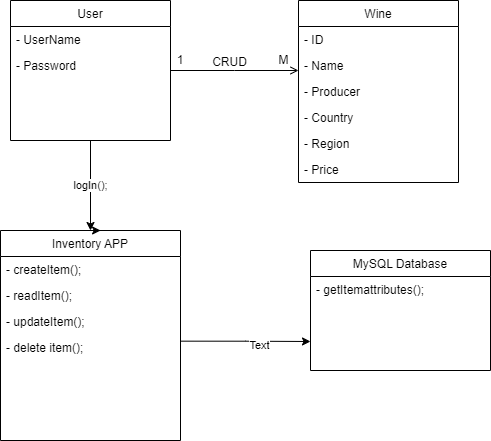

The diagram above was exported from draw.io. Its source (the exported page's mxGraphModel, read from the mxfile embedded in the PNG):
<mxGraphModel dx="1221" dy="611" grid="1" gridSize="10" guides="1" tooltips="1" connect="1" arrows="1" fold="1" page="1" pageScale="1" pageWidth="827" pageHeight="1169" math="0" shadow="0">
  <root>
    <mxCell id="WIyWlLk6GJQsqaUBKTNV-0" />
    <mxCell id="WIyWlLk6GJQsqaUBKTNV-1" parent="WIyWlLk6GJQsqaUBKTNV-0" />
    <mxCell id="hVtq9uuXWLobIuAzM-pV-22" value="logIn();" style="edgeStyle=orthogonalEdgeStyle;rounded=0;orthogonalLoop=1;jettySize=auto;html=1;exitX=0.5;exitY=1;exitDx=0;exitDy=0;entryX=0.5;entryY=0;entryDx=0;entryDy=0;" parent="WIyWlLk6GJQsqaUBKTNV-1" source="zkfFHV4jXpPFQw0GAbJ--0" target="hVtq9uuXWLobIuAzM-pV-16" edge="1">
      <mxGeometry relative="1" as="geometry" />
    </mxCell>
    <mxCell id="zkfFHV4jXpPFQw0GAbJ--0" value="User" style="swimlane;fontStyle=0;align=center;verticalAlign=top;childLayout=stackLayout;horizontal=1;startSize=26;horizontalStack=0;resizeParent=1;resizeLast=0;collapsible=1;marginBottom=0;rounded=0;shadow=0;strokeWidth=1;" parent="WIyWlLk6GJQsqaUBKTNV-1" vertex="1">
      <mxGeometry x="130" y="40" width="160" height="140" as="geometry">
        <mxRectangle x="230" y="140" width="160" height="26" as="alternateBounds" />
      </mxGeometry>
    </mxCell>
    <mxCell id="zkfFHV4jXpPFQw0GAbJ--1" value="- UserName" style="text;align=left;verticalAlign=top;spacingLeft=4;spacingRight=4;overflow=hidden;rotatable=0;points=[[0,0.5],[1,0.5]];portConstraint=eastwest;" parent="zkfFHV4jXpPFQw0GAbJ--0" vertex="1">
      <mxGeometry y="26" width="160" height="26" as="geometry" />
    </mxCell>
    <mxCell id="zkfFHV4jXpPFQw0GAbJ--2" value="- Password" style="text;align=left;verticalAlign=top;spacingLeft=4;spacingRight=4;overflow=hidden;rotatable=0;points=[[0,0.5],[1,0.5]];portConstraint=eastwest;rounded=0;shadow=0;html=0;" parent="zkfFHV4jXpPFQw0GAbJ--0" vertex="1">
      <mxGeometry y="52" width="160" height="26" as="geometry" />
    </mxCell>
    <mxCell id="zkfFHV4jXpPFQw0GAbJ--13" value="MySQL Database" style="swimlane;fontStyle=0;align=center;verticalAlign=top;childLayout=stackLayout;horizontal=1;startSize=26;horizontalStack=0;resizeParent=1;resizeLast=0;collapsible=1;marginBottom=0;rounded=0;shadow=0;strokeWidth=1;" parent="WIyWlLk6GJQsqaUBKTNV-1" vertex="1">
      <mxGeometry x="430" y="290" width="180" height="120" as="geometry">
        <mxRectangle x="340" y="380" width="170" height="26" as="alternateBounds" />
      </mxGeometry>
    </mxCell>
    <mxCell id="hVtq9uuXWLobIuAzM-pV-27" value="- getItemattributes();" style="text;align=left;verticalAlign=top;spacingLeft=4;spacingRight=4;overflow=hidden;rotatable=0;points=[[0,0.5],[1,0.5]];portConstraint=eastwest;" parent="zkfFHV4jXpPFQw0GAbJ--13" vertex="1">
      <mxGeometry y="26" width="180" height="26" as="geometry" />
    </mxCell>
    <mxCell id="zkfFHV4jXpPFQw0GAbJ--17" value="Wine" style="swimlane;fontStyle=0;align=center;verticalAlign=top;childLayout=stackLayout;horizontal=1;startSize=26;horizontalStack=0;resizeParent=1;resizeLast=0;collapsible=1;marginBottom=0;rounded=0;shadow=0;strokeWidth=1;" parent="WIyWlLk6GJQsqaUBKTNV-1" vertex="1">
      <mxGeometry x="418" y="40" width="160" height="182" as="geometry">
        <mxRectangle x="550" y="140" width="160" height="26" as="alternateBounds" />
      </mxGeometry>
    </mxCell>
    <mxCell id="zkfFHV4jXpPFQw0GAbJ--18" value="- ID" style="text;align=left;verticalAlign=top;spacingLeft=4;spacingRight=4;overflow=hidden;rotatable=0;points=[[0,0.5],[1,0.5]];portConstraint=eastwest;" parent="zkfFHV4jXpPFQw0GAbJ--17" vertex="1">
      <mxGeometry y="26" width="160" height="26" as="geometry" />
    </mxCell>
    <mxCell id="zkfFHV4jXpPFQw0GAbJ--19" value="- Name&#10;" style="text;align=left;verticalAlign=top;spacingLeft=4;spacingRight=4;overflow=hidden;rotatable=0;points=[[0,0.5],[1,0.5]];portConstraint=eastwest;rounded=0;shadow=0;html=0;" parent="zkfFHV4jXpPFQw0GAbJ--17" vertex="1">
      <mxGeometry y="52" width="160" height="26" as="geometry" />
    </mxCell>
    <mxCell id="zkfFHV4jXpPFQw0GAbJ--20" value="- Producer" style="text;align=left;verticalAlign=top;spacingLeft=4;spacingRight=4;overflow=hidden;rotatable=0;points=[[0,0.5],[1,0.5]];portConstraint=eastwest;rounded=0;shadow=0;html=0;" parent="zkfFHV4jXpPFQw0GAbJ--17" vertex="1">
      <mxGeometry y="78" width="160" height="26" as="geometry" />
    </mxCell>
    <mxCell id="zkfFHV4jXpPFQw0GAbJ--21" value="- Country" style="text;align=left;verticalAlign=top;spacingLeft=4;spacingRight=4;overflow=hidden;rotatable=0;points=[[0,0.5],[1,0.5]];portConstraint=eastwest;rounded=0;shadow=0;html=0;" parent="zkfFHV4jXpPFQw0GAbJ--17" vertex="1">
      <mxGeometry y="104" width="160" height="26" as="geometry" />
    </mxCell>
    <mxCell id="zkfFHV4jXpPFQw0GAbJ--22" value="- Region" style="text;align=left;verticalAlign=top;spacingLeft=4;spacingRight=4;overflow=hidden;rotatable=0;points=[[0,0.5],[1,0.5]];portConstraint=eastwest;rounded=0;shadow=0;html=0;" parent="zkfFHV4jXpPFQw0GAbJ--17" vertex="1">
      <mxGeometry y="130" width="160" height="26" as="geometry" />
    </mxCell>
    <mxCell id="zkfFHV4jXpPFQw0GAbJ--24" value="- Price" style="text;align=left;verticalAlign=top;spacingLeft=4;spacingRight=4;overflow=hidden;rotatable=0;points=[[0,0.5],[1,0.5]];portConstraint=eastwest;" parent="zkfFHV4jXpPFQw0GAbJ--17" vertex="1">
      <mxGeometry y="156" width="160" height="26" as="geometry" />
    </mxCell>
    <mxCell id="zkfFHV4jXpPFQw0GAbJ--26" value="" style="endArrow=open;shadow=0;strokeWidth=1;rounded=0;endFill=1;edgeStyle=elbowEdgeStyle;elbow=vertical;" parent="WIyWlLk6GJQsqaUBKTNV-1" source="zkfFHV4jXpPFQw0GAbJ--0" target="zkfFHV4jXpPFQw0GAbJ--17" edge="1">
      <mxGeometry x="0.5" y="41" relative="1" as="geometry">
        <mxPoint x="290" y="112" as="sourcePoint" />
        <mxPoint x="450" y="112" as="targetPoint" />
        <mxPoint x="-40" y="32" as="offset" />
      </mxGeometry>
    </mxCell>
    <mxCell id="zkfFHV4jXpPFQw0GAbJ--29" value="CRUD" style="text;html=1;resizable=0;points=[];;align=center;verticalAlign=middle;labelBackgroundColor=none;rounded=0;shadow=0;strokeWidth=1;fontSize=12;" parent="zkfFHV4jXpPFQw0GAbJ--26" vertex="1" connectable="0">
      <mxGeometry x="0.5" y="49" relative="1" as="geometry">
        <mxPoint x="-38" y="40" as="offset" />
      </mxGeometry>
    </mxCell>
    <mxCell id="hVtq9uuXWLobIuAzM-pV-3" value="1" style="text;html=1;strokeColor=none;fillColor=none;align=center;verticalAlign=middle;whiteSpace=wrap;rounded=0;" parent="WIyWlLk6GJQsqaUBKTNV-1" vertex="1">
      <mxGeometry x="270" y="90" width="60" height="20" as="geometry" />
    </mxCell>
    <mxCell id="hVtq9uuXWLobIuAzM-pV-4" value="M" style="text;html=1;align=center;verticalAlign=middle;resizable=0;points=[];autosize=1;strokeColor=none;fillColor=none;" parent="WIyWlLk6GJQsqaUBKTNV-1" vertex="1">
      <mxGeometry x="388" y="85" width="30" height="30" as="geometry" />
    </mxCell>
    <mxCell id="hVtq9uuXWLobIuAzM-pV-16" value="Inventory APP" style="swimlane;fontStyle=0;align=center;verticalAlign=top;childLayout=stackLayout;horizontal=1;startSize=26;horizontalStack=0;resizeParent=1;resizeLast=0;collapsible=1;marginBottom=0;rounded=0;shadow=0;strokeWidth=1;" parent="WIyWlLk6GJQsqaUBKTNV-1" vertex="1">
      <mxGeometry x="120" y="270" width="180" height="210" as="geometry">
        <mxRectangle x="340" y="380" width="170" height="26" as="alternateBounds" />
      </mxGeometry>
    </mxCell>
    <mxCell id="hVtq9uuXWLobIuAzM-pV-17" value="- createItem();" style="text;align=left;verticalAlign=top;spacingLeft=4;spacingRight=4;overflow=hidden;rotatable=0;points=[[0,0.5],[1,0.5]];portConstraint=eastwest;" parent="hVtq9uuXWLobIuAzM-pV-16" vertex="1">
      <mxGeometry y="26" width="180" height="26" as="geometry" />
    </mxCell>
    <mxCell id="hVtq9uuXWLobIuAzM-pV-18" value="- readItem();" style="text;align=left;verticalAlign=top;spacingLeft=4;spacingRight=4;overflow=hidden;rotatable=0;points=[[0,0.5],[1,0.5]];portConstraint=eastwest;" parent="hVtq9uuXWLobIuAzM-pV-16" vertex="1">
      <mxGeometry y="52" width="180" height="26" as="geometry" />
    </mxCell>
    <mxCell id="hVtq9uuXWLobIuAzM-pV-19" value="- updateItem();" style="text;align=left;verticalAlign=top;spacingLeft=4;spacingRight=4;overflow=hidden;rotatable=0;points=[[0,0.5],[1,0.5]];portConstraint=eastwest;" parent="hVtq9uuXWLobIuAzM-pV-16" vertex="1">
      <mxGeometry y="78" width="180" height="26" as="geometry" />
    </mxCell>
    <mxCell id="hVtq9uuXWLobIuAzM-pV-20" value="- delete item();" style="text;align=left;verticalAlign=top;spacingLeft=4;spacingRight=4;overflow=hidden;rotatable=0;points=[[0,0.5],[1,0.5]];portConstraint=eastwest;" parent="hVtq9uuXWLobIuAzM-pV-16" vertex="1">
      <mxGeometry y="104" width="180" height="26" as="geometry" />
    </mxCell>
    <mxCell id="hVtq9uuXWLobIuAzM-pV-21" style="edgeStyle=orthogonalEdgeStyle;rounded=0;orthogonalLoop=1;jettySize=auto;html=1;exitX=0.5;exitY=0;exitDx=0;exitDy=0;entryX=0.556;entryY=0;entryDx=0;entryDy=0;entryPerimeter=0;" parent="WIyWlLk6GJQsqaUBKTNV-1" source="hVtq9uuXWLobIuAzM-pV-16" target="hVtq9uuXWLobIuAzM-pV-16" edge="1">
      <mxGeometry relative="1" as="geometry" />
    </mxCell>
    <mxCell id="hVtq9uuXWLobIuAzM-pV-25" style="edgeStyle=orthogonalEdgeStyle;rounded=0;orthogonalLoop=1;jettySize=auto;html=1;exitX=0.998;exitY=0.256;exitDx=0;exitDy=0;entryX=0;entryY=0.5;entryDx=0;entryDy=0;exitPerimeter=0;" parent="WIyWlLk6GJQsqaUBKTNV-1" source="hVtq9uuXWLobIuAzM-pV-20" edge="1">
      <mxGeometry relative="1" as="geometry">
        <mxPoint x="430" y="381" as="targetPoint" />
      </mxGeometry>
    </mxCell>
    <mxCell id="hVtq9uuXWLobIuAzM-pV-28" value="Text" style="edgeLabel;html=1;align=center;verticalAlign=middle;resizable=0;points=[];" parent="hVtq9uuXWLobIuAzM-pV-25" vertex="1" connectable="0">
      <mxGeometry x="0.2219" y="-3" relative="1" as="geometry">
        <mxPoint as="offset" />
      </mxGeometry>
    </mxCell>
  </root>
</mxGraphModel>